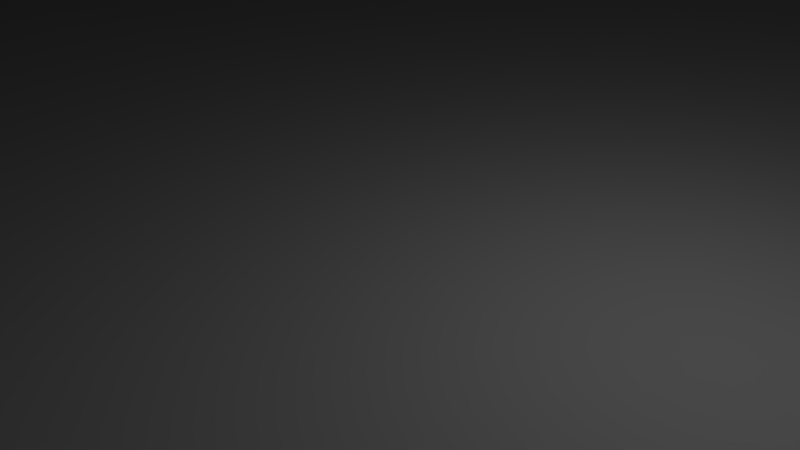 # Source: champi01.blend  (saved by Blender 2.69.0; exported with 4.5.12 LTS)
import bpy
from mathutils import Matrix  # noqa: F401  (used for matrix-valued properties, if any)

bpy.ops.wm.read_factory_settings(use_empty=True)
scene = bpy.context.scene
scene.name = 'Scene'

# ---- collections
col_collection_1 = bpy.data.collections.new('Collection 1'); scene.collection.children.link(col_collection_1)

# ---- materials (node trees are filled in below, after node groups)
mat_beige = bpy.data.materials.new('beige')
mat_beige.alpha_threshold = 0.0
mat_beige.use_transparent_shadow = False
mat_beige.roughness = 0.5
mat_beige.line_color = (0.0, 0.0, 0.0, 1.0)
mat_material_001 = bpy.data.materials.new('Material.001')
mat_material_001.alpha_threshold = 0.0
mat_material_001.use_transparent_shadow = False
mat_material_001.roughness = 0.5
mat_material_001.line_color = (0.0, 0.0, 0.0, 1.0)

# ---- material node trees

# ---- world
world_world = bpy.data.worlds.new('World'); scene.world = world_world
world_world.color = (0.05088, 0.05088, 0.05088)
world_world.use_sun_shadow = False
world_world.sun_shadow_jitter_overblur = 0.0
world_world.cycles.sampling_method = 'MANUAL'
world_world.cycles.sample_map_resolution = 256

# ---- cameras
cam_camera = bpy.data.cameras.new('Camera')
cam_camera.clip_end = 100.0
cam_camera.lens = 35.0
cam_camera.sensor_width = 32.0
cam_camera.sensor_height = 18.0
cam_camera.ortho_scale = 7.314
cam_camera.dof.focus_distance = 0.0
cam_camera.dof.aperture_fstop = 128.0

# ---- lights
light_lamp = bpy.data.lights.new('Lamp', 'POINT')
light_lamp.transmission_factor = 0.0
light_lamp.cutoff_distance = 30.0
light_lamp.energy = 100.0
light_lamp.shadow_buffer_clip_start = 1.001
light_lamp.shadow_soft_size = 0.1
light_lamp.shadow_maximum_resolution = 0.006
light_lamp.use_absolute_resolution = True
light_lamp.cycles.use_multiple_importance_sampling = False

# ---- meshes
me_cube = bpy.data.meshes.new('Cube')
me_cube.from_pydata([(-59.35, 0.0, 0.0), (-37.17, 0.0, 7.138), (-19.0, -1.297e-06, 18.09), (-12.8, -8.525e-06, 37.65), (-9.319, -7.632e-06, 120.0), (-58.21, 11.58, 0.0), (-36.46, 7.252, 7.138), (-18.64, 3.708, 18.09), (-12.56, 2.498, 37.65), (-9.14, 1.818, 120.0), (-54.83, 22.71, 0.0), (-34.34, 14.23, 7.138), (-17.56, 7.273, 18.09), (-11.83, 4.9, 37.65), (-8.61, 3.566, 120.0), (-49.35, 32.97, 0.0), (-30.91, 20.65, 7.138), (-15.8, 10.56, 18.09), (-10.65, 7.113, 37.65), (-7.749, 5.177, 120.0), (-41.97, 41.97, 0.0), (-26.28, 26.28, 7.138), (-13.44, 13.44, 18.09), (-9.054, 9.054, 37.65), (-6.59, 6.59, 120.0), (-32.97, 49.35, 0.0), (-20.65, 30.91, 7.138), (-10.56, 15.8, 18.09), (-7.113, 10.65, 37.65), (-5.177, 7.749, 120.0), (-6.81e-06, -4.235e-06, 120.0), (-22.71, 54.83, 0.0), (-14.22, 34.34, 7.138), (-7.273, 17.56, 18.09), (-4.9, 11.83, 37.65), (-3.566, 8.61, 120.0), (-11.58, 58.21, 0.0), (-7.252, 36.46, 7.138), (-3.708, 18.64, 18.09), (-2.498, 12.56, 37.65), (-1.818, 9.14, 120.0), (3.815e-05, 59.35, 0.0), (2.265e-05, 37.17, 7.138), (1.103e-05, 19.0, 18.09), (-4.47e-07, 12.8, 37.65), (-1.79e-06, 9.319, 120.0), (11.58, 58.21, 0.0), (7.252, 36.46, 7.138), (3.708, 18.64, 18.09), (2.498, 12.56, 37.65), (1.818, 9.14, 120.0), (22.71, 54.83, 0.0), (14.23, 34.34, 7.138), (7.273, 17.56, 18.09), (4.9, 11.83, 37.65), (3.566, 8.61, 120.0), (32.97, 49.35, 0.0), (20.65, 30.91, 7.138), (10.56, 15.8, 18.09), (7.113, 10.65, 37.65), (5.177, 7.749, 120.0), (41.97, 41.97, 0.0), (26.28, 26.28, 7.138), (13.44, 13.44, 18.09), (9.054, 9.054, 37.65), (6.59, 6.59, 120.0), (49.35, 32.97, 0.0), (30.91, 20.65, 7.138), (15.8, 10.56, 18.09), (10.65, 7.113, 37.65), (7.749, 5.177, 120.0), (54.83, 22.71, 0.0), (34.34, 14.22, 7.138), (17.56, 7.273, 18.09), (11.83, 4.9, 37.65), (8.61, 3.566, 120.0), (58.21, 11.58, 0.0), (36.46, 7.252, 7.138), (18.64, 3.708, 18.09), (12.56, 2.498, 37.65), (9.14, 1.818, 120.0), (59.35, -7.868e-05, 0.0), (37.17, -4.709e-05, 7.138), (19.0, -2.295e-05, 18.09), (12.8, -7.749e-06, 37.65), (9.319, -4.798e-06, 120.0), (58.21, -11.58, 0.0), (36.46, -7.252, 7.138), (18.64, -3.708, 18.09), (12.56, -2.498, 37.65), (9.14, -1.818, 120.0), (54.83, -22.71, 0.0), (34.34, -14.23, 7.138), (17.56, -7.273, 18.09), (11.83, -4.9, 37.65), (8.61, -3.566, 120.0), (49.35, -32.97, 0.0), (30.91, -20.65, 7.138), (15.8, -10.56, 18.09), (10.65, -7.113, 37.65), (7.749, -5.177, 120.0), (41.97, -41.97, 0.0), (26.28, -26.28, 7.138), (13.44, -13.44, 18.09), (9.054, -9.054, 37.65), (6.59, -6.59, 120.0), (32.97, -49.35, 0.0), (20.65, -30.91, 7.138), (10.56, -15.8, 18.09), (7.113, -10.65, 37.65), (5.177, -7.749, 120.0), (22.71, -54.83, 0.0), (14.22, -34.34, 7.138), (7.273, -17.56, 18.09), (4.9, -11.83, 37.65), (3.566, -8.61, 120.0), (0.0, 0.0, 0.0), (11.58, -58.21, 0.0), (7.252, -36.46, 7.138), (3.708, -18.64, 18.09), (2.498, -12.56, 37.65), (1.818, -9.14, 120.0), (-0.0001192, -59.35, 0.0), (-6.974e-05, -37.17, 7.138), (-3.487e-05, -19.0, 18.09), (-1.445e-05, -12.8, 37.65), (-1.154e-05, -9.319, 120.0), (-11.58, -58.21, 0.0), (-7.252, -36.46, 7.138), (-3.708, -18.64, 18.09), (-2.498, -12.56, 37.65), (-1.818, -9.14, 120.0), (-22.71, -54.83, 0.0), (-14.23, -34.34, 7.138), (-7.273, -17.56, 18.09), (-4.9, -11.83, 37.65), (-3.566, -8.61, 120.0), (-32.97, -49.35, 0.0), (-20.65, -30.91, 7.138), (-10.56, -15.8, 18.09), (-7.113, -10.65, 37.65), (-5.177, -7.749, 120.0), (-41.97, -41.97, 0.0), (-26.28, -26.28, 7.138), (-13.44, -13.44, 18.09), (-9.054, -9.054, 37.65), (-6.59, -6.59, 120.0), (-49.35, -32.97, 0.0), (-30.91, -20.65, 7.138), (-15.8, -10.56, 18.09), (-10.65, -7.113, 37.65), (-7.749, -5.177, 120.0), (-54.83, -22.71, 0.0), (-34.34, -14.22, 7.138), (-17.56, -7.273, 18.09), (-11.83, -4.9, 37.65), (-8.61, -3.566, 120.0), (-58.21, -11.58, 0.0), (-36.46, -7.252, 7.138), (-18.64, -3.708, 18.09), (-12.56, -2.498, 37.65), (-9.14, -1.818, 120.0), (1.215e-06, 76.3, 193.1), (14.89, 74.83, 193.1), (29.2, 70.49, 193.1), (42.39, 63.44, 193.1), (53.95, 53.95, 193.1), (63.44, 42.39, 193.1), (70.49, 29.2, 193.1), (74.83, 14.89, 193.1), (76.3, 8.268e-06, 193.1), (74.83, -14.89, 193.1), (70.49, -29.2, 193.1), (63.44, -42.39, 193.1), (53.95, -53.95, 193.1), (42.39, -63.44, 193.1), (29.2, -70.49, 193.1), (7.922e-06, 36.38, 139.9), (14.89, -74.83, 193.1), (-2.365e-05, -76.3, 193.1), (-14.89, -74.83, 193.1), (-29.2, -70.49, 193.1), (-42.39, -63.44, 193.1), (-53.95, -53.95, 193.1), (-63.44, -42.39, 193.1), (-70.49, -29.2, 193.1), (-74.83, -14.89, 193.1), (-76.3, 7.618e-05, 193.1), (-74.83, 14.89, 193.1), (-70.49, 29.2, 193.1), (-63.44, 42.39, 193.1), (-53.95, 53.95, 193.1), (-42.39, 63.44, 193.1), (-29.2, 70.49, 193.1), (-14.89, 74.83, 193.1), (5.128e-07, 84.73, 192.0), (16.53, 83.1, 192.0), (32.43, 78.28, 192.0), (47.08, 70.45, 192.0), (59.92, 59.92, 192.0), (70.45, 47.08, 192.0), (78.28, 32.43, 192.0), (83.1, 16.53, 192.0), (84.73, 6.185e-06, 192.0), (83.1, -16.53, 192.0), (78.28, -32.43, 192.0), (70.45, -47.08, 192.0), (59.92, -59.92, 192.0), (47.08, -70.45, 192.0), (32.43, -78.28, 192.0), (16.53, -83.1, 192.0), (-2.71e-05, -84.73, 192.0), (-16.53, -83.1, 192.0), (-32.43, -78.28, 192.0), (-47.08, -70.45, 192.0), (-59.92, -59.92, 192.0), (-70.45, -47.08, 192.0), (-78.28, -32.43, 192.0), (-83.1, -16.53, 192.0), (-84.73, 8.161e-05, 192.0), (-83.1, 16.53, 192.0), (-78.28, 32.43, 192.0), (-70.45, 47.08, 192.0), (-59.92, 59.92, 192.0), (-47.08, 70.45, 192.0), (-32.43, 78.28, 192.0), (-16.53, 83.1, 192.0), (4.229e-06, 1.624e-05, 119.5), (4.229e-06, 29.27, 119.5), (5.71, 28.7, 119.5), (11.2, 27.04, 119.5), (16.26, 24.33, 119.5), (20.69, 20.69, 119.5), (24.33, 16.26, 119.5), (27.04, 11.2, 119.5), (28.7, 5.71, 119.5), (29.27, 1.845e-05, 119.5), (28.7, -5.71, 119.5), (27.04, -11.2, 119.5), (24.33, -16.26, 119.5), (20.69, -20.69, 119.5), (16.26, -24.33, 119.5), (11.2, -27.04, 119.5), (5.71, -28.7, 119.5), (-5.307e-06, -29.27, 119.5), (-5.71, -28.7, 119.5), (-11.2, -27.04, 119.5), (-16.26, -24.33, 119.5), (-20.69, -20.69, 119.5), (-24.33, -16.26, 119.5), (-27.04, -11.2, 119.5), (-28.7, -5.71, 119.5), (-29.27, 4.45e-05, 119.5), (-28.7, 5.71, 119.5), (-27.04, 11.2, 119.5), (-24.33, 16.26, 119.5), (-20.69, 20.69, 119.5), (-16.26, 24.33, 119.5), (-11.2, 27.04, 119.5), (-5.71, 28.7, 119.5), (4.393e-06, 75.78, 189.4), (14.78, 74.32, 189.4), (29.0, 70.01, 189.4), (42.1, 63.0, 189.4), (53.58, 53.58, 189.4), (63.0, 42.1, 189.4), (70.01, 29.0, 189.4), (74.32, 14.78, 189.4), (75.78, 1.772e-05, 189.4), (74.32, -14.78, 189.4), (70.01, -29.0, 189.4), (63.0, -42.1, 189.4), (53.58, -53.58, 189.4), (42.1, -63.0, 189.4), (29.0, -70.01, 189.4), (14.78, -74.32, 189.4), (-2.03e-05, -75.78, 189.4), (-14.78, -74.32, 189.4), (-29.0, -70.01, 189.4), (-42.1, -63.0, 189.4), (-53.58, -53.58, 189.4), (-63.0, -42.1, 189.4), (-70.01, -29.0, 189.4), (-74.32, -14.78, 189.4), (-75.78, 8.517e-05, 189.4), (-74.32, 14.78, 189.4), (-70.01, 29.0, 189.4), (-63.0, 42.1, 189.4), (-53.58, 53.58, 189.4), (-42.1, 63.0, 189.4), (-29.0, 70.01, 189.4), (-14.78, 74.32, 189.4), (7.097, 35.68, 139.9), (13.92, 33.61, 139.9), (20.21, 30.25, 139.9), (25.72, 25.72, 139.9), (30.25, 20.21, 139.9), (33.61, 13.92, 139.9), (35.68, 7.097, 139.9), (36.38, 3.789e-05, 139.9), (35.68, -7.097, 139.9), (33.61, -13.92, 139.9), (30.25, -20.21, 139.9), (25.72, -25.72, 139.9), (20.21, -30.25, 139.9), (13.92, -33.61, 139.9), (7.922e-06, 3.877e-05, 136.6), (7.097, -35.68, 139.9), (-3.932e-06, -36.38, 139.9), (-7.097, -35.68, 139.9), (-13.92, -33.61, 139.9), (-20.21, -30.25, 139.9), (-25.72, -25.72, 139.9), (-30.25, -20.21, 139.9), (-33.61, -13.92, 139.9), (-35.68, -7.097, 139.9), (-36.38, 7.027e-05, 139.9), (-35.68, 7.097, 139.9), (-33.61, 13.92, 139.9), (-30.25, 20.21, 139.9), (-25.72, 25.72, 139.9), (-20.21, 30.25, 139.9), (-13.92, 33.61, 139.9), (-7.097, 35.68, 139.9)], [], [(3, 4, 9, 8), (2, 3, 8, 7), (1, 2, 7, 6), (0, 1, 6, 5), (8, 9, 14, 13), (7, 8, 13, 12), (6, 7, 12, 11), (5, 6, 11, 10), (13, 14, 19, 18), (12, 13, 18, 17), (11, 12, 17, 16), (10, 11, 16, 15), (18, 19, 24, 23), (17, 18, 23, 22), (16, 17, 22, 21), (15, 16, 21, 20), (23, 24, 29, 28), (22, 23, 28, 27), (21, 22, 27, 26), (20, 21, 26, 25), (28, 29, 35, 34), (27, 28, 34, 33), (26, 27, 33, 32), (25, 26, 32, 31), (34, 35, 40, 39), (33, 34, 39, 38), (32, 33, 38, 37), (31, 32, 37, 36), (39, 40, 45, 44), (38, 39, 44, 43), (37, 38, 43, 42), (36, 37, 42, 41), (44, 45, 50, 49), (43, 44, 49, 48), (42, 43, 48, 47), (41, 42, 47, 46), (49, 50, 55, 54), (48, 49, 54, 53), (47, 48, 53, 52), (46, 47, 52, 51), (54, 55, 60, 59), (53, 54, 59, 58), (52, 53, 58, 57), (51, 52, 57, 56), (59, 60, 65, 64), (58, 59, 64, 63), (57, 58, 63, 62), (56, 57, 62, 61), (64, 65, 70, 69), (63, 64, 69, 68), (62, 63, 68, 67), (61, 62, 67, 66), (69, 70, 75, 74), (68, 69, 74, 73), (67, 68, 73, 72), (66, 67, 72, 71), (74, 75, 80, 79), (73, 74, 79, 78), (72, 73, 78, 77), (71, 72, 77, 76), (79, 80, 85, 84), (78, 79, 84, 83), (77, 78, 83, 82), (76, 77, 82, 81), (84, 85, 90, 89), (83, 84, 89, 88), (82, 83, 88, 87), (81, 82, 87, 86), (89, 90, 95, 94), (88, 89, 94, 93), (87, 88, 93, 92), (86, 87, 92, 91), (94, 95, 100, 99), (93, 94, 99, 98), (92, 93, 98, 97), (91, 92, 97, 96), (99, 100, 105, 104), (98, 99, 104, 103), (97, 98, 103, 102), (96, 97, 102, 101), (104, 105, 110, 109), (103, 104, 109, 108), (102, 103, 108, 107), (101, 102, 107, 106), (109, 110, 115, 114), (108, 109, 114, 113), (107, 108, 113, 112), (106, 107, 112, 111), (114, 115, 121, 120), (113, 114, 120, 119), (112, 113, 119, 118), (111, 112, 118, 117), (120, 121, 126, 125), (119, 120, 125, 124), (118, 119, 124, 123), (117, 118, 123, 122), (125, 126, 131, 130), (124, 125, 130, 129), (123, 124, 129, 128), (122, 123, 128, 127), (130, 131, 136, 135), (129, 130, 135, 134), (128, 129, 134, 133), (127, 128, 133, 132), (135, 136, 141, 140), (134, 135, 140, 139), (133, 134, 139, 138), (132, 133, 138, 137), (140, 141, 146, 145), (139, 140, 145, 144), (138, 139, 144, 143), (137, 138, 143, 142), (145, 146, 151, 150), (144, 145, 150, 149), (143, 144, 149, 148), (142, 143, 148, 147), (150, 151, 156, 155), (149, 150, 155, 154), (148, 149, 154, 153), (147, 148, 153, 152), (155, 156, 161, 160), (154, 155, 160, 159), (153, 154, 159, 158), (152, 153, 158, 157), (4, 30, 9), (116, 0, 5), (9, 30, 14), (116, 5, 10), (14, 30, 19), (116, 10, 15), (19, 30, 24), (116, 15, 20), (24, 30, 29), (116, 20, 25), (29, 30, 35), (116, 25, 31), (35, 30, 40), (116, 31, 36), (40, 30, 45), (116, 36, 41), (45, 30, 50), (116, 41, 46), (50, 30, 55), (116, 46, 51), (55, 30, 60), (116, 51, 56), (60, 30, 65), (116, 56, 61), (65, 30, 70), (116, 61, 66), (70, 30, 75), (116, 66, 71), (75, 30, 80), (116, 71, 76), (80, 30, 85), (116, 76, 81), (85, 30, 90), (116, 81, 86), (90, 30, 95), (116, 86, 91), (95, 30, 100), (116, 91, 96), (100, 30, 105), (116, 96, 101), (105, 30, 110), (116, 101, 106), (110, 30, 115), (116, 106, 111), (115, 30, 121), (116, 111, 117), (121, 30, 126), (116, 117, 122), (126, 30, 131), (116, 122, 127), (131, 30, 136), (116, 127, 132), (136, 30, 141), (116, 132, 137), (141, 30, 146), (116, 137, 142), (146, 30, 151), (116, 142, 147), (151, 30, 156), (116, 147, 152), (156, 30, 161), (116, 152, 157), (161, 30, 4), (160, 161, 4, 3), (159, 160, 3, 2), (158, 159, 2, 1), (157, 158, 1, 0), (116, 157, 0), (168, 169, 202, 201), (185, 186, 218, 217), (169, 170, 203, 202), (186, 187, 219, 218), (170, 171, 204, 203), (187, 188, 220, 219), (176, 178, 210, 209), (171, 172, 205, 204), (188, 189, 221, 220), (194, 162, 195, 226), (178, 179, 211, 210), (172, 173, 206, 205), (189, 190, 222, 221), (173, 174, 207, 206), (162, 163, 196, 195), (179, 180, 212, 211), (190, 191, 223, 222), (174, 175, 208, 207), (163, 164, 197, 196), (180, 181, 213, 212), (191, 192, 224, 223), (175, 176, 209, 208), (164, 165, 198, 197), (181, 182, 214, 213), (192, 193, 225, 224), (165, 166, 199, 198), (182, 183, 215, 214), (193, 194, 226, 225), (166, 167, 200, 199), (183, 184, 216, 215), (167, 168, 201, 200), (184, 185, 217, 216), (179, 178, 275, 276), (173, 172, 270, 271), (190, 189, 286, 287), (174, 173, 271, 272), (163, 162, 260, 261), (180, 179, 276, 277), (191, 190, 287, 288), (175, 174, 272, 273), (164, 163, 261, 262), (181, 180, 277, 278), (192, 191, 288, 289), (176, 175, 273, 274), (165, 164, 262, 263), (182, 181, 278, 279), (193, 192, 289, 290), (166, 165, 263, 264), (183, 182, 279, 280), (194, 193, 290, 291), (167, 166, 264, 265), (184, 183, 280, 281), (168, 167, 265, 266), (185, 184, 281, 282), (169, 168, 266, 267), (186, 185, 282, 283), (170, 169, 267, 268), (187, 186, 283, 284), (171, 170, 268, 269), (188, 187, 284, 285), (178, 176, 274, 275), (172, 171, 269, 270), (189, 188, 285, 286), (162, 194, 291, 260), (208, 209, 242, 241), (197, 198, 231, 230), (219, 220, 253, 252), (209, 210, 243, 242), (198, 199, 232, 231), (220, 221, 254, 253), (226, 195, 228, 259), (210, 211, 244, 243), (199, 200, 233, 232), (221, 222, 255, 254), (200, 201, 234, 233), (211, 212, 245, 244), (222, 223, 256, 255), (201, 202, 235, 234), (212, 213, 246, 245), (223, 224, 257, 256), (202, 203, 236, 235), (213, 214, 247, 246), (224, 225, 258, 257), (203, 204, 237, 236), (214, 215, 248, 247), (225, 226, 259, 258), (204, 205, 238, 237), (215, 216, 249, 248), (205, 206, 239, 238), (216, 217, 250, 249), (206, 207, 240, 239), (195, 196, 229, 228), (217, 218, 251, 250), (207, 208, 241, 240), (196, 197, 230, 229), (218, 219, 252, 251), (227, 228, 229), (227, 229, 230), (227, 230, 231), (227, 231, 232), (227, 232, 233), (227, 233, 234), (227, 234, 235), (227, 235, 236), (227, 236, 237), (227, 237, 238), (227, 238, 239), (227, 239, 240), (227, 240, 241), (227, 241, 242), (227, 242, 243), (227, 243, 244), (227, 244, 245), (227, 245, 246), (227, 246, 247), (227, 247, 248), (227, 248, 249), (227, 249, 250), (227, 250, 251), (227, 251, 252), (227, 252, 253), (227, 253, 254), (227, 254, 255), (227, 255, 256), (227, 256, 257), (227, 257, 258), (227, 258, 259), (227, 259, 228), (268, 267, 298, 299), (278, 277, 309, 310), (289, 288, 320, 321), (270, 269, 300, 301), (280, 279, 311, 312), (291, 290, 322, 323), (272, 271, 302, 303), (261, 260, 177, 292), (282, 281, 313, 314), (274, 273, 304, 305), (263, 262, 293, 294), (284, 283, 315, 316), (275, 274, 305, 307), (265, 264, 295, 296), (286, 285, 317, 318), (267, 266, 297, 298), (277, 276, 308, 309), (288, 287, 319, 320), (269, 268, 299, 300), (279, 278, 310, 311), (290, 289, 321, 322), (271, 270, 301, 302), (281, 280, 312, 313), (260, 291, 323, 177), (273, 272, 303, 304), (262, 261, 292, 293), (283, 282, 314, 315), (264, 263, 294, 295), (285, 284, 316, 317), (276, 275, 307, 308), (266, 265, 296, 297), (287, 286, 318, 319), (177, 306, 292), (292, 306, 293), (293, 306, 294), (294, 306, 295), (295, 306, 296), (296, 306, 297), (297, 306, 298), (298, 306, 299), (299, 306, 300), (300, 306, 301), (301, 306, 302), (302, 306, 303), (303, 306, 304), (304, 306, 305), (305, 306, 307), (307, 306, 308), (308, 306, 309), (309, 306, 310), (310, 306, 311), (311, 306, 312), (312, 306, 313), (313, 306, 314), (314, 306, 315), (315, 306, 316), (316, 306, 317), (317, 306, 318), (318, 306, 319), (319, 306, 320), (320, 306, 321), (321, 306, 322), (322, 306, 323), (323, 306, 177)])
me_cube.polygons.foreach_set('use_smooth', [True] * 384)
me_cube.polygons.foreach_set('material_index', [0, 0, 0, 0, 0, 0, 0, 0, 0, 0, 0, 0, 0, 0, 0, 0, 0, 0, 0, 0, 0, 0, 0, 0, 0, 0, 0, 0, 0, 0, 0, 0, 0, 0, 0, 0, 0, 0, 0, 0, 0, 0, 0, 0, 0, 0, 0, 0, 0, 0, 0, 0, 0, 0, 0, 0, 0, 0, 0, 0, 0, 0, 0, 0, 0, 0, 0, 0, 0, 0, 0, 0, 0, 0, 0, 0, 0, 0, 0, 0, 0, 0, 0, 0, 0, 0, 0, 0, 0, 0, 0, 0, 0, 0, 0, 0, 0, 0, 0, 0, 0, 0, 0, 0, 0, 0, 0, 0, 0, 0, 0, 0, 0, 0, 0, 0, 0, 0, 0, 0, 0, 0, 0, 0, 0, 0, 0, 0, 0, 0, 0, 0, 0, 0, 0, 0, 0, 0, 0, 0, 0, 0, 0, 0, 0, 0, 0, 0, 0, 0, 0, 0, 0, 0, 0, 0, 0, 0, 0, 0, 0, 0, 0, 0, 0, 0, 0, 0, 0, 0, 0, 0, 0, 0, 0, 0, 0, 0, 0, 0, 0, 0, 0, 0, 0, 0, 0, 0, 0, 0, 0, 0, 1, 1, 1, 1, 1, 1, 1, 1, 1, 1, 1, 1, 1, 1, 1, 1, 1, 1, 1, 1, 1, 1, 1, 1, 1, 1, 1, 1, 1, 1, 1, 1, 1, 1, 1, 1, 1, 1, 1, 1, 1, 1, 1, 1, 1, 1, 1, 1, 1, 1, 1, 1, 1, 1, 1, 1, 1, 1, 1, 1, 1, 1, 1, 1, 1, 1, 1, 1, 1, 1, 1, 1, 1, 1, 1, 1, 1, 1, 1, 1, 1, 1, 1, 1, 1, 1, 1, 1, 1, 1, 1, 1, 1, 1, 1, 1, 1, 1, 1, 1, 1, 1, 1, 1, 1, 1, 1, 1, 1, 1, 1, 1, 1, 1, 1, 1, 1, 1, 1, 1, 1, 1, 1, 1, 1, 1, 1, 1, 1, 1, 1, 1, 1, 1, 1, 1, 1, 1, 1, 1, 1, 1, 1, 1, 1, 1, 1, 1, 1, 1, 1, 1, 1, 1, 1, 1, 1, 1, 1, 1, 1, 1, 1, 1, 1, 1, 1, 1, 1, 1, 1, 1, 1, 1, 1, 1, 1, 1, 1, 1, 1, 1, 1, 1, 1, 1, 1, 1, 1, 1, 1, 1])
_uv = me_cube.uv_layers.new(name='UVMap')
_uv.uv.foreach_set('vector', [0.6278, 0.4855, 0.9976, 0.4809, 0.9981, 0.4885, 0.6286, 0.496, 0.5358, 0.4936, 0.6278, 0.4855, 0.6286, 0.496, 0.5369, 0.5092, 0.3937, 0.6138, 0.4151, 0.6843, 0.4011, 0.6901, 0.3664, 0.6251, 0.3676, 0.5278, 0.3937, 0.6138, 0.3664, 0.6251, 0.324, 0.5458, 0.6286, 0.496, 0.9981, 0.4885, 0.9989, 0.4954, 0.6297, 0.5054, 0.5369, 0.5092, 0.6286, 0.496, 0.6297, 0.5054, 0.5386, 0.5233, 0.3664, 0.6251, 0.4011, 0.6901, 0.3886, 0.6985, 0.3418, 0.6416, 0.324, 0.5458, 0.3664, 0.6251, 0.3418, 0.6416, 0.2848, 0.572, 0.6297, 0.5054, 0.9989, 0.4954, 1.0, 0.5013, 0.6312, 0.5135, 0.5386, 0.5233, 0.6297, 0.5054, 0.6312, 0.5135, 0.5408, 0.5352, 0.3418, 0.6416, 0.3886, 0.6985, 0.3779, 0.7092, 0.3209, 0.6625, 0.2848, 0.572, 0.3418, 0.6416, 0.3209, 0.6625, 0.2514, 0.6054, 0.6305, 0.3003, 0.9995, 0.3168, 0.9986, 0.3237, 0.6292, 0.3097, 0.5397, 0.2809, 0.6305, 0.3003, 0.6292, 0.3097, 0.5378, 0.2949, 0.3209, 0.6625, 0.3779, 0.7092, 0.3695, 0.7218, 0.3045, 0.687, 0.2514, 0.6054, 0.3209, 0.6625, 0.3045, 0.687, 0.2252, 0.6446, 0.6292, 0.3097, 0.9986, 0.3237, 0.9978, 0.3313, 0.6283, 0.3202, 0.5378, 0.2949, 0.6292, 0.3097, 0.6283, 0.3202, 0.5364, 0.3104, 0.3045, 0.687, 0.3695, 0.7218, 0.3637, 0.7357, 0.2932, 0.7143, 0.2252, 0.6446, 0.3045, 0.687, 0.2932, 0.7143, 0.2072, 0.6882, 0.6283, 0.3202, 0.9978, 0.3313, 0.9974, 0.3395, 0.6277, 0.3314, 0.5364, 0.3104, 0.6283, 0.3202, 0.6277, 0.3314, 0.5355, 0.327, 0.2932, 0.7143, 0.3637, 0.7357, 0.3608, 0.7505, 0.2875, 0.7433, 0.2072, 0.6882, 0.2932, 0.7143, 0.2875, 0.7433, 0.198, 0.7345, 0.6277, 0.3314, 0.9974, 0.3395, 0.9973, 0.3477, 0.6275, 0.3427, 0.5355, 0.327, 0.6277, 0.3314, 0.6275, 0.3427, 0.5352, 0.3439, 0.2875, 0.7433, 0.3608, 0.7505, 0.3608, 0.7656, 0.2875, 0.7729, 0.198, 0.7345, 0.2875, 0.7433, 0.2875, 0.7729, 0.198, 0.7817, 0.6275, 0.3427, 0.9973, 0.3477, 0.9974, 0.3559, 0.6277, 0.3539, 0.5352, 0.3439, 0.6275, 0.3427, 0.6277, 0.3539, 0.5355, 0.3604, 0.2875, 0.7729, 0.3608, 0.7656, 0.3637, 0.7805, 0.2932, 0.8018, 0.198, 0.7817, 0.2875, 0.7729, 0.2932, 0.8018, 0.2072, 0.8279, 0.6277, 0.3539, 0.9974, 0.3559, 0.9978, 0.3635, 0.6283, 0.3644, 0.5355, 0.3604, 0.6277, 0.3539, 0.6283, 0.3644, 0.5364, 0.376, 0.2932, 0.8018, 0.3637, 0.7805, 0.3695, 0.7944, 0.3045, 0.8291, 0.2072, 0.8279, 0.2932, 0.8018, 0.3045, 0.8291, 0.2252, 0.8715, 0.6283, 0.3644, 0.9978, 0.3635, 0.9986, 0.3704, 0.6292, 0.3739, 0.5364, 0.376, 0.6283, 0.3644, 0.6292, 0.3739, 0.5378, 0.3901, 0.3045, 0.8291, 0.3695, 0.7944, 0.3779, 0.807, 0.3209, 0.8537, 0.2252, 0.8715, 0.3045, 0.8291, 0.3209, 0.8537, 0.2514, 0.9108, 0.6292, 0.3739, 0.9986, 0.3704, 0.9995, 0.3763, 0.6305, 0.382, 0.5378, 0.3901, 0.6292, 0.3739, 0.6305, 0.382, 0.5397, 0.4021, 0.3209, 0.8537, 0.3779, 0.807, 0.3886, 0.8177, 0.3418, 0.8746, 0.2514, 0.9108, 0.3209, 0.8537, 0.3418, 0.8746, 0.2848, 0.9441, 0.6305, 0.1911, 0.9995, 0.2076, 0.9986, 0.2145, 0.6292, 0.2005, 0.5397, 0.1716, 0.6305, 0.1911, 0.6292, 0.2005, 0.5378, 0.1856, 0.3418, 0.8746, 0.3886, 0.8177, 0.4011, 0.8261, 0.3664, 0.891, 0.2848, 0.9441, 0.3418, 0.8746, 0.3664, 0.891, 0.324, 0.9703, 0.6292, 0.2005, 0.9986, 0.2145, 0.9978, 0.2221, 0.6283, 0.211, 0.5378, 0.1856, 0.6292, 0.2005, 0.6283, 0.211, 0.5364, 0.2012, 0.3664, 0.891, 0.4011, 0.8261, 0.4151, 0.8318, 0.3937, 0.9023, 0.324, 0.9703, 0.3664, 0.891, 0.3937, 0.9023, 0.3676, 0.9884, 0.6283, 0.211, 0.9978, 0.2221, 0.9974, 0.2302, 0.6277, 0.2221, 0.5364, 0.2012, 0.6283, 0.211, 0.6277, 0.2221, 0.5355, 0.2178, 0.3937, 0.9023, 0.4151, 0.8318, 0.4299, 0.8348, 0.4227, 0.9081, 0.3676, 0.9884, 0.3937, 0.9023, 0.4227, 0.9081, 0.4139, 0.9976, 0.6277, 0.2221, 0.9974, 0.2302, 0.9973, 0.2385, 0.6275, 0.2335, 0.5355, 0.2178, 0.6277, 0.2221, 0.6275, 0.2335, 0.5352, 0.2346, 0.4227, 0.9081, 0.4299, 0.8348, 0.445, 0.8348, 0.4522, 0.9081, 0.4139, 0.9976, 0.4227, 0.9081, 0.4522, 0.9081, 0.4611, 0.9976, 0.6275, 0.2335, 0.9973, 0.2385, 0.9974, 0.2466, 0.6277, 0.2447, 0.5352, 0.2346, 0.6275, 0.2335, 0.6277, 0.2447, 0.5355, 0.2512, 0.4522, 0.9081, 0.445, 0.8348, 0.4598, 0.8318, 0.4812, 0.9023, 0.4611, 0.9976, 0.4522, 0.9081, 0.4812, 0.9023, 0.5073, 0.9884, 0.6277, 0.2447, 0.9974, 0.2466, 0.9978, 0.2543, 0.6283, 0.2552, 0.5355, 0.2512, 0.6277, 0.2447, 0.6283, 0.2552, 0.5364, 0.2668, 0.4812, 0.9023, 0.4598, 0.8318, 0.4738, 0.8261, 0.5085, 0.891, 0.5073, 0.9884, 0.4812, 0.9023, 0.5085, 0.891, 0.5509, 0.9703, 0.6283, 0.2552, 0.9978, 0.2543, 0.9986, 0.2612, 0.6292, 0.2647, 0.5364, 0.2668, 0.6283, 0.2552, 0.6292, 0.2647, 0.5378, 0.2809, 0.5085, 0.891, 0.4738, 0.8261, 0.4864, 0.8177, 0.5331, 0.8746, 0.5509, 0.9703, 0.5085, 0.891, 0.5331, 0.8746, 0.5901, 0.9441, 0.6292, 0.2647, 0.9986, 0.2612, 0.9995, 0.267, 0.6305, 0.2727, 0.9934, 0.1212, 0.903, 0.09947, 0.9044, 0.09142, 0.9955, 0.1092, 0.5331, 0.8746, 0.4864, 0.8177, 0.497, 0.807, 0.554, 0.8537, 0.5901, 0.9441, 0.5331, 0.8746, 0.554, 0.8537, 0.6235, 0.9108, 0.9044, 0.09142, 0.5352, 0.08141, 0.536, 0.07453, 0.9055, 0.08197, 0.9955, 0.1092, 0.9044, 0.09142, 0.9055, 0.08197, 0.9972, 0.09521, 0.554, 0.8537, 0.497, 0.807, 0.5054, 0.7944, 0.5704, 0.8291, 0.6235, 0.9108, 0.554, 0.8537, 0.5704, 0.8291, 0.6497, 0.8715, 0.9055, 0.08197, 0.536, 0.07453, 0.5366, 0.06688, 0.9063, 0.07146, 0.9972, 0.09521, 0.9055, 0.08197, 0.9063, 0.07146, 0.9984, 0.07962, 0.5704, 0.8291, 0.5054, 0.7944, 0.5112, 0.7805, 0.5817, 0.8018, 0.6497, 0.8715, 0.5704, 0.8291, 0.5817, 0.8018, 0.6678, 0.8279, 0.9063, 0.07146, 0.5366, 0.06688, 0.5369, 0.05876, 0.9067, 0.06031, 0.9984, 0.07962, 0.9063, 0.07146, 0.9067, 0.06031, 0.9989, 0.06306, 0.5817, 0.8018, 0.5112, 0.7805, 0.5142, 0.7656, 0.5875, 0.7729, 0.6678, 0.8279, 0.5817, 0.8018, 0.5875, 0.7729, 0.677, 0.7817, 0.9067, 0.06031, 0.5369, 0.05876, 0.5369, 0.05049, 0.9067, 0.04894, 0.9989, 0.06306, 0.9067, 0.06031, 0.9067, 0.04894, 0.9989, 0.04618, 0.5875, 0.7729, 0.5142, 0.7656, 0.5142, 0.7505, 0.5875, 0.7433, 0.677, 0.7817, 0.5875, 0.7729, 0.5875, 0.7433, 0.677, 0.7345, 0.9067, 0.04894, 0.5369, 0.05049, 0.5366, 0.04237, 0.9063, 0.03778, 0.9989, 0.04618, 0.9067, 0.04894, 0.9063, 0.03778, 0.9984, 0.02963, 0.5875, 0.7433, 0.5142, 0.7505, 0.5112, 0.7357, 0.5817, 0.7143, 0.677, 0.7345, 0.5875, 0.7433, 0.5817, 0.7143, 0.6678, 0.6882, 0.9063, 0.03778, 0.5366, 0.04237, 0.536, 0.03472, 0.9055, 0.02728, 0.9984, 0.02963, 0.9063, 0.03778, 0.9055, 0.02728, 0.9972, 0.01403, 0.5817, 0.7143, 0.5112, 0.7357, 0.5054, 0.7218, 0.5704, 0.687, 0.6678, 0.6882, 0.5817, 0.7143, 0.5704, 0.687, 0.6497, 0.6446, 0.9055, 0.02728, 0.536, 0.03472, 0.5352, 0.02784, 0.9044, 0.01782, 0.9972, 0.01403, 0.9055, 0.02728, 0.9044, 0.01782, 0.9955, 0.0, 0.5704, 0.687, 0.5054, 0.7218, 0.497, 0.7092, 0.554, 0.6625, 0.6497, 0.6446, 0.5704, 0.687, 0.554, 0.6625, 0.6235, 0.6054, 0.6312, 0.4238, 1.0, 0.436, 0.9989, 0.4418, 0.6297, 0.4318, 0.5408, 0.4021, 0.6312, 0.4238, 0.6297, 0.4318, 0.5386, 0.414, 0.554, 0.6625, 0.497, 0.7092, 0.4864, 0.6985, 0.5331, 0.6416, 0.6235, 0.6054, 0.554, 0.6625, 0.5331, 0.6416, 0.5901, 0.572, 0.6297, 0.4318, 0.9989, 0.4418, 0.9981, 0.4487, 0.6286, 0.4413, 0.5386, 0.414, 0.6297, 0.4318, 0.6286, 0.4413, 0.5369, 0.428, 0.5331, 0.6416, 0.4864, 0.6985, 0.4738, 0.6901, 0.5085, 0.6251, 0.5901, 0.572, 0.5331, 0.6416, 0.5085, 0.6251, 0.5509, 0.5458, 0.6286, 0.4413, 0.9981, 0.4487, 0.9976, 0.4564, 0.6278, 0.4518, 0.5369, 0.428, 0.6286, 0.4413, 0.6278, 0.4518, 0.5358, 0.4436, 0.5085, 0.6251, 0.4738, 0.6901, 0.4598, 0.6843, 0.4812, 0.6138, 0.5509, 0.5458, 0.5085, 0.6251, 0.4812, 0.6138, 0.5073, 0.5278, 0.6278, 0.4518, 0.9976, 0.4564, 0.9973, 0.4645, 0.6274, 0.4629, 0.5358, 0.4436, 0.6278, 0.4518, 0.6274, 0.4629, 0.5352, 0.4602, 0.4812, 0.6138, 0.4598, 0.6843, 0.445, 0.6814, 0.4522, 0.6081, 0.5073, 0.5278, 0.4812, 0.6138, 0.4522, 0.6081, 0.4611, 0.5186, 0.6274, 0.4629, 0.9973, 0.4645, 0.9973, 0.4728, 0.6274, 0.4743, 0.5352, 0.4602, 0.6274, 0.4629, 0.6274, 0.4743, 0.5352, 0.4771, 0.4522, 0.6081, 0.445, 0.6814, 0.4299, 0.6814, 0.4227, 0.6081, 0.4611, 0.5186, 0.4522, 0.6081, 0.4227, 0.6081, 0.4139, 0.5186, 0.4175, 0.7041, 0.434, 0.7585, 0.4072, 0.7084, 0.2676, 0.2676, 0.3944, 0.5047, 0.3457, 0.5249, 0.4072, 0.7084, 0.434, 0.7585, 0.398, 0.7146, 0.2676, 0.2676, 0.3457, 0.5249, 0.294, 0.5352, 0.398, 0.7146, 0.434, 0.7585, 0.3901, 0.7224, 0.2676, 0.2676, 0.294, 0.5352, 0.2412, 0.5352, 0.3901, 0.7224, 0.434, 0.7585, 0.3839, 0.7317, 0.2676, 0.2676, 0.2412, 0.5352, 0.1895, 0.5249, 0.3839, 0.7317, 0.434, 0.7585, 0.3797, 0.742, 0.2676, 0.2676, 0.1895, 0.5249, 0.1408, 0.5047, 0.3797, 0.742, 0.434, 0.7585, 0.3775, 0.7529, 0.2676, 0.2676, 0.1408, 0.5047, 0.09701, 0.4755, 0.3775, 0.7529, 0.434, 0.7585, 0.3775, 0.764, 0.2676, 0.2676, 0.09701, 0.4755, 0.05974, 0.4382, 0.3775, 0.764, 0.434, 0.7585, 0.3797, 0.775, 0.2676, 0.2676, 0.05974, 0.4382, 0.03046, 0.3944, 0.3797, 0.775, 0.434, 0.7585, 0.3839, 0.7852, 0.2676, 0.2676, 0.03046, 0.3944, 0.01028, 0.3457, 0.3839, 0.7852, 0.434, 0.7585, 0.3901, 0.7945, 0.2676, 0.2676, 0.01028, 0.3457, 8.642e-08, 0.294, 0.3901, 0.7945, 0.434, 0.7585, 0.398, 0.8024, 0.2676, 0.2676, 8.642e-08, 0.294, 0.0, 0.2412, 0.398, 0.8024, 0.434, 0.7585, 0.4072, 0.8086, 0.2676, 0.2676, 0.0, 0.2412, 0.01028, 0.1895, 0.4072, 0.8086, 0.434, 0.7585, 0.4175, 0.8128, 0.2676, 0.2676, 0.01028, 0.1895, 0.03046, 0.1408, 0.4175, 0.8128, 0.434, 0.7585, 0.4284, 0.815, 0.2676, 0.2676, 0.03046, 0.1408, 0.05974, 0.09701, 0.4284, 0.815, 0.434, 0.7585, 0.4396, 0.815, 0.2676, 0.2676, 0.05974, 0.09701, 0.09701, 0.05974, 0.4396, 0.815, 0.434, 0.7585, 0.4505, 0.8128, 0.2676, 0.2676, 0.09701, 0.05974, 0.1408, 0.03046, 0.4505, 0.8128, 0.434, 0.7585, 0.4608, 0.8086, 0.2676, 0.2676, 0.1408, 0.03046, 0.1895, 0.01028, 0.4608, 0.8086, 0.434, 0.7585, 0.4701, 0.8024, 0.2676, 0.2676, 0.1895, 0.01028, 0.2412, 2.16e-08, 0.4701, 0.8024, 0.434, 0.7585, 0.4779, 0.7945, 0.2676, 0.2676, 0.2412, 2.16e-08, 0.294, 0.0, 0.4779, 0.7945, 0.434, 0.7585, 0.4841, 0.7852, 0.2676, 0.2676, 0.294, 0.0, 0.3457, 0.01028, 0.4841, 0.7852, 0.434, 0.7585, 0.4884, 0.775, 0.2676, 0.2676, 0.3457, 0.01028, 0.3944, 0.03046, 0.4884, 0.775, 0.434, 0.7585, 0.4905, 0.764, 0.2676, 0.2676, 0.3944, 0.03046, 0.4382, 0.05974, 0.4905, 0.764, 0.434, 0.7585, 0.4905, 0.7529, 0.2676, 0.2676, 0.4382, 0.05974, 0.4755, 0.09701, 0.4905, 0.7529, 0.434, 0.7585, 0.4884, 0.742, 0.2676, 0.2676, 0.4755, 0.09701, 0.5047, 0.1408, 0.4884, 0.742, 0.434, 0.7585, 0.4841, 0.7317, 0.2676, 0.2676, 0.5047, 0.1408, 0.5249, 0.1895, 0.4841, 0.7317, 0.434, 0.7585, 0.4779, 0.7224, 0.2676, 0.2676, 0.5249, 0.1895, 0.5352, 0.2412, 0.4779, 0.7224, 0.434, 0.7585, 0.4701, 0.7146, 0.2676, 0.2676, 0.5352, 0.2412, 0.5352, 0.294, 0.4701, 0.7146, 0.434, 0.7585, 0.4608, 0.7084, 0.2676, 0.2676, 0.5352, 0.294, 0.5249, 0.3457, 0.4608, 0.7084, 0.434, 0.7585, 0.4505, 0.7041, 0.2676, 0.2676, 0.5249, 0.3457, 0.5047, 0.3944, 0.4505, 0.7041, 0.434, 0.7585, 0.4396, 0.7019, 0.2676, 0.2676, 0.5047, 0.3944, 0.4755, 0.4382, 0.4396, 0.7019, 0.434, 0.7585, 0.4284, 0.7019, 0.2676, 0.2676, 0.4755, 0.4382, 0.4382, 0.4755, 0.4284, 0.7019, 0.434, 0.7585, 0.4175, 0.7041, 0.6274, 0.4743, 0.9973, 0.4728, 0.9976, 0.4809, 0.6278, 0.4855, 0.5352, 0.4771, 0.6274, 0.4743, 0.6278, 0.4855, 0.5358, 0.4936, 0.4227, 0.6081, 0.4299, 0.6814, 0.4151, 0.6843, 0.3937, 0.6138, 0.4139, 0.5186, 0.4227, 0.6081, 0.3937, 0.6138, 0.3676, 0.5278, 0.2676, 0.2676, 0.4382, 0.4755, 0.3944, 0.5047, 0.06864, 0.4652, 0.08503, 0.3827, 0.1412, 0.3999, 0.127, 0.471, 0.9218, 0.5492, 0.9054, 0.6316, 0.8487, 0.6145, 0.8628, 0.5434, 0.08503, 0.3827, 0.1172, 0.3051, 0.1689, 0.3329, 0.1412, 0.3999, 0.9054, 0.6316, 0.8733, 0.7093, 0.821, 0.6815, 0.8487, 0.6145, 0.1172, 0.3051, 0.1639, 0.2352, 0.2092, 0.2727, 0.1689, 0.3329, 0.8733, 0.7093, 0.8266, 0.7791, 0.7807, 0.7417, 0.821, 0.6815, 0.5372, 0.08056, 0.6197, 0.09696, 0.6023, 0.1534, 0.5312, 0.1393, 0.1639, 0.2352, 0.2233, 0.1758, 0.2604, 0.2214, 0.2092, 0.2727, 0.8266, 0.7791, 0.7672, 0.8386, 0.7295, 0.793, 0.7807, 0.7417, 0.3708, 0.9174, 0.2932, 0.8853, 0.3207, 0.8332, 0.3876, 0.861, 0.6197, 0.09696, 0.6973, 0.1291, 0.6692, 0.1811, 0.6023, 0.1534, 0.2233, 0.1758, 0.2932, 0.1291, 0.3207, 0.1811, 0.2604, 0.2214, 0.7672, 0.8386, 0.6973, 0.8853, 0.6692, 0.8332, 0.7295, 0.793, 0.2932, 0.1291, 0.3708, 0.09696, 0.3876, 0.1534, 0.3207, 0.1811, 0.2932, 0.8853, 0.2233, 0.8386, 0.2604, 0.793, 0.3207, 0.8332, 0.6973, 0.1291, 0.7672, 0.1758, 0.7295, 0.2214, 0.6692, 0.1811, 0.6973, 0.8853, 0.6197, 0.9174, 0.6023, 0.861, 0.6692, 0.8332, 0.3708, 0.09696, 0.4532, 0.08056, 0.4587, 0.1393, 0.3876, 0.1534, 0.2233, 0.8386, 0.1639, 0.7791, 0.2092, 0.7417, 0.2604, 0.793, 0.7672, 0.1758, 0.8266, 0.2352, 0.7807, 0.2726, 0.7295, 0.2214, 0.6197, 0.9174, 0.5372, 0.9338, 0.5312, 0.8751, 0.6023, 0.861, 0.4532, 0.08056, 0.5372, 0.08056, 0.5312, 0.1393, 0.4587, 0.1393, 0.1639, 0.7791, 0.1172, 0.7093, 0.1689, 0.6815, 0.2092, 0.7417, 0.8266, 0.2352, 0.8733, 0.3051, 0.821, 0.3329, 0.7807, 0.2726, 0.5372, 0.9338, 0.4532, 0.9338, 0.4587, 0.8751, 0.5312, 0.8751, 0.1172, 0.7093, 0.08503, 0.6316, 0.1412, 0.6145, 0.1689, 0.6815, 0.8733, 0.3051, 0.9054, 0.3827, 0.8487, 0.3999, 0.821, 0.3329, 0.4532, 0.9338, 0.3708, 0.9174, 0.3876, 0.861, 0.4587, 0.8751, 0.08503, 0.6316, 0.06864, 0.5492, 0.127, 0.5434, 0.1412, 0.6145, 0.9054, 0.3827, 0.9218, 0.4652, 0.8628, 0.471, 0.8487, 0.3999, 0.06864, 0.5492, 0.06864, 0.4652, 0.127, 0.471, 0.127, 0.5434, 0.9218, 0.4652, 0.9218, 0.5492, 0.8628, 0.5434, 0.8628, 0.471, 0.5802, 0.2214, 0.6108, 0.2979, 0.5186, 0.3188, 0.4932, 0.2552, 0.5802, 0.6198, 0.5358, 0.6887, 0.4563, 0.6432, 0.4932, 0.586, 0.6628, 0.2214, 0.6977, 0.1525, 0.8041, 0.198, 0.7751, 0.2552, 0.6108, 0.5433, 0.5802, 0.6198, 0.4932, 0.586, 0.5186, 0.5224, 0.6977, 0.6887, 0.6628, 0.6198, 0.7751, 0.586, 0.8041, 0.6432, 0.5358, 0.1525, 0.5802, 0.2214, 0.4932, 0.2552, 0.4563, 0.198, 0.6387, 0.2979, 0.6628, 0.2214, 0.7751, 0.2552, 0.7551, 0.3188, 0.6264, 0.462, 0.6108, 0.5433, 0.5186, 0.5224, 0.5316, 0.455, 0.7422, 0.7473, 0.6977, 0.6887, 0.8041, 0.6432, 0.841, 0.6918, 0.4793, 0.0939, 0.5358, 0.1525, 0.4563, 0.198, 0.4094, 0.1494, 0.6264, 0.3792, 0.6387, 0.2979, 0.7551, 0.3188, 0.7449, 0.3862, 0.6264, 0.3792, 0.6264, 0.462, 0.5316, 0.455, 0.5316, 0.3862, 0.7945, 0.7933, 0.7422, 0.7473, 0.841, 0.6918, 0.8844, 0.73, 0.4128, 0.04787, 0.4793, 0.0939, 0.4094, 0.1494, 0.3542, 0.1112, 0.6264, 0.462, 0.6264, 0.3792, 0.7449, 0.3862, 0.7449, 0.455, 0.8526, 0.825, 0.7945, 0.7933, 0.8844, 0.73, 0.9327, 0.7563, 0.3389, 0.01616, 0.4128, 0.04787, 0.3542, 0.1112, 0.2929, 0.08488, 0.6387, 0.5433, 0.6264, 0.462, 0.7449, 0.455, 0.7551, 0.5224, 0.9144, 0.8412, 0.8526, 0.825, 0.9327, 0.7563, 0.9839, 0.7697, 0.2605, 0.0, 0.3389, 0.01616, 0.2929, 0.08488, 0.2278, 0.07147, 0.2605, 0.8412, 0.1806, 0.8412, 0.1615, 0.7697, 0.2278, 0.7697, 0.1806, 5.038e-08, 0.2605, 0.0, 0.2278, 0.07147, 0.1615, 0.07147, 0.3389, 0.825, 0.2605, 0.8412, 0.2278, 0.7697, 0.2929, 0.7563, 0.8526, 0.01616, 0.9144, 0.0, 0.9839, 0.07147, 0.9327, 0.08488, 0.4128, 0.7933, 0.3389, 0.825, 0.2929, 0.7563, 0.3542, 0.73, 0.7945, 0.04787, 0.8526, 0.01616, 0.9327, 0.08488, 0.8844, 0.1112, 0.4793, 0.7473, 0.4128, 0.7933, 0.3542, 0.73, 0.4094, 0.6918, 0.7422, 0.0939, 0.7945, 0.04787, 0.8844, 0.1112, 0.841, 0.1494, 0.6108, 0.2979, 0.6264, 0.3792, 0.5316, 0.3862, 0.5186, 0.3188, 0.5358, 0.6887, 0.4793, 0.7473, 0.4094, 0.6918, 0.4563, 0.6432, 0.6977, 0.1525, 0.7422, 0.0939, 0.841, 0.1494, 0.8041, 0.198, 0.6628, 0.6198, 0.6387, 0.5433, 0.7551, 0.5224, 0.7751, 0.586, 0.4587, 0.1393, 0.5312, 0.1393, 0.5088, 0.3611, 0.48, 0.3611, 0.2092, 0.7417, 0.1689, 0.6815, 0.365, 0.5764, 0.3809, 0.6003, 0.821, 0.6815, 0.7807, 0.7417, 0.6079, 0.6003, 0.6239, 0.5764, 0.5312, 0.1393, 0.6023, 0.1534, 0.537, 0.3667, 0.5088, 0.3611, 0.1689, 0.6815, 0.1412, 0.6145, 0.3539, 0.5498, 0.365, 0.5764, 0.7807, 0.7417, 0.7295, 0.793, 0.5875, 0.6207, 0.6079, 0.6003, 0.3876, 0.861, 0.3207, 0.8332, 0.4252, 0.6366, 0.4518, 0.6477, 0.6023, 0.1534, 0.6692, 0.1811, 0.5636, 0.3777, 0.537, 0.3667, 0.1412, 0.6145, 0.127, 0.5434, 0.3483, 0.5216, 0.3539, 0.5498, 0.7295, 0.793, 0.6692, 0.8332, 0.5636, 0.6366, 0.5875, 0.6207, 0.127, 0.5434, 0.127, 0.471, 0.3483, 0.4928, 0.3483, 0.5216, 0.6692, 0.1811, 0.7295, 0.2214, 0.5875, 0.3937, 0.5636, 0.3777, 0.6692, 0.8332, 0.6023, 0.861, 0.537, 0.6477, 0.5636, 0.6366, 0.127, 0.471, 0.1412, 0.3999, 0.3539, 0.4646, 0.3483, 0.4928, 0.7295, 0.2214, 0.7807, 0.2726, 0.6079, 0.4141, 0.5875, 0.3937, 0.6023, 0.861, 0.5312, 0.8751, 0.5088, 0.6533, 0.537, 0.6477, 0.1412, 0.3999, 0.1689, 0.3329, 0.365, 0.438, 0.3539, 0.4646, 0.7807, 0.2726, 0.821, 0.3329, 0.6239, 0.438, 0.6079, 0.4141, 0.5312, 0.8751, 0.4587, 0.8751, 0.48, 0.6533, 0.5088, 0.6533, 0.1689, 0.3329, 0.2092, 0.2727, 0.3809, 0.4141, 0.365, 0.438, 0.821, 0.3329, 0.8487, 0.3999, 0.6349, 0.4646, 0.6239, 0.438, 0.4587, 0.8751, 0.3876, 0.861, 0.4518, 0.6477, 0.48, 0.6533, 0.2092, 0.2727, 0.2604, 0.2214, 0.4013, 0.3937, 0.3809, 0.4141, 0.8487, 0.3999, 0.8628, 0.471, 0.6405, 0.4928, 0.6349, 0.4646, 0.2604, 0.2214, 0.3207, 0.1811, 0.4252, 0.3777, 0.4013, 0.3937, 0.8628, 0.471, 0.8628, 0.5434, 0.6405, 0.5216, 0.6405, 0.4928, 0.3207, 0.1811, 0.3876, 0.1534, 0.4518, 0.3667, 0.4252, 0.3777, 0.3207, 0.8332, 0.2604, 0.793, 0.4013, 0.6207, 0.4252, 0.6366, 0.8628, 0.5434, 0.8487, 0.6145, 0.6349, 0.5498, 0.6405, 0.5216, 0.3876, 0.1534, 0.4587, 0.1393, 0.48, 0.3611, 0.4518, 0.3667, 0.2604, 0.793, 0.2092, 0.7417, 0.3809, 0.6003, 0.4013, 0.6207, 0.8487, 0.6145, 0.821, 0.6815, 0.6239, 0.5764, 0.6349, 0.5498, 0.4944, 0.5072, 0.4252, 0.6366, 0.4013, 0.6207, 0.4944, 0.5072, 0.4013, 0.6207, 0.3809, 0.6003, 0.4944, 0.5072, 0.3809, 0.6003, 0.365, 0.5764, 0.4944, 0.5072, 0.365, 0.5764, 0.3539, 0.5498, 0.4944, 0.5072, 0.3539, 0.5498, 0.3483, 0.5216, 0.4944, 0.5072, 0.3483, 0.5216, 0.3483, 0.4928, 0.4944, 0.5072, 0.3483, 0.4928, 0.3539, 0.4646, 0.4944, 0.5072, 0.3539, 0.4646, 0.365, 0.438, 0.4944, 0.5072, 0.365, 0.438, 0.3809, 0.4141, 0.4944, 0.5072, 0.3809, 0.4141, 0.4013, 0.3937, 0.4944, 0.5072, 0.4013, 0.3937, 0.4252, 0.3777, 0.4944, 0.5072, 0.4252, 0.3777, 0.4518, 0.3667, 0.4944, 0.5072, 0.4518, 0.3667, 0.48, 0.3611, 0.4944, 0.5072, 0.48, 0.3611, 0.5088, 0.3611, 0.4944, 0.5072, 0.5088, 0.3611, 0.537, 0.3667, 0.4944, 0.5072, 0.537, 0.3667, 0.5636, 0.3777, 0.4944, 0.5072, 0.5636, 0.3777, 0.5875, 0.3937, 0.4944, 0.5072, 0.5875, 0.3937, 0.6079, 0.4141, 0.4944, 0.5072, 0.6079, 0.4141, 0.6239, 0.438, 0.4944, 0.5072, 0.6239, 0.438, 0.6349, 0.4646, 0.4944, 0.5072, 0.6349, 0.4646, 0.6405, 0.4928, 0.4944, 0.5072, 0.6405, 0.4928, 0.6405, 0.5216, 0.4944, 0.5072, 0.6405, 0.5216, 0.6349, 0.5498, 0.4944, 0.5072, 0.6349, 0.5498, 0.6239, 0.5764, 0.4944, 0.5072, 0.6239, 0.5764, 0.6079, 0.6003, 0.4944, 0.5072, 0.6079, 0.6003, 0.5875, 0.6207, 0.4944, 0.5072, 0.5875, 0.6207, 0.5636, 0.6366, 0.4944, 0.5072, 0.5636, 0.6366, 0.537, 0.6477, 0.4944, 0.5072, 0.537, 0.6477, 0.5088, 0.6533, 0.4944, 0.5072, 0.5088, 0.6533, 0.48, 0.6533, 0.4944, 0.5072, 0.48, 0.6533, 0.4518, 0.6477, 0.4944, 0.5072, 0.4518, 0.6477, 0.4252, 0.6366, 0.3542, 0.73, 0.2929, 0.7563, 0.2231, 0.5927, 0.2546, 0.5792, 0.4094, 0.1494, 0.4563, 0.198, 0.3069, 0.3065, 0.2829, 0.2816, 0.7449, 0.3862, 0.7551, 0.3188, 0.9337, 0.3684, 0.9285, 0.403, 0.4563, 0.6432, 0.4094, 0.6918, 0.2829, 0.5596, 0.3069, 0.5347, 0.2929, 0.08488, 0.3542, 0.1112, 0.2546, 0.262, 0.2231, 0.2485, 0.7551, 0.5224, 0.7449, 0.455, 0.9285, 0.4382, 0.9337, 0.4728, 0.5186, 0.5224, 0.4932, 0.586, 0.3258, 0.5054, 0.3388, 0.4728, 0.8041, 0.6432, 0.7751, 0.586, 0.9439, 0.5054, 0.9588, 0.5347, 0.1615, 0.07147, 0.2278, 0.07147, 0.1898, 0.2416, 0.1557, 0.2416, 0.5316, 0.3862, 0.5316, 0.455, 0.3455, 0.4382, 0.3455, 0.403, 0.8844, 0.73, 0.841, 0.6918, 0.9777, 0.5596, 1.0, 0.5792, 0.03508, 0.1112, 0.09639, 0.08488, 0.1224, 0.2485, 0.09092, 0.262, 0.5186, 0.3188, 0.5316, 0.3862, 0.3455, 0.403, 0.3388, 0.3684, 0.1615, 0.7697, 0.09639, 0.7563, 0.1224, 0.5927, 0.1557, 0.5996, 0.8041, 0.198, 0.841, 0.1494, 0.9777, 0.2816, 0.9588, 0.3065, 0.2929, 0.7563, 0.2278, 0.7697, 0.1898, 0.5996, 0.2231, 0.5927, 0.4563, 0.198, 0.4932, 0.2552, 0.3258, 0.3358, 0.3069, 0.3065, 0.7551, 0.3188, 0.7751, 0.2552, 0.9439, 0.3358, 0.9337, 0.3684, 0.4094, 0.6918, 0.3542, 0.73, 0.2546, 0.5792, 0.2829, 0.5596, 0.3542, 0.1112, 0.4094, 0.1494, 0.2829, 0.2816, 0.2546, 0.262, 0.7449, 0.455, 0.7449, 0.3862, 0.9285, 0.403, 0.9285, 0.4382, 0.4932, 0.586, 0.4563, 0.6432, 0.3069, 0.5347, 0.3258, 0.5054, 0.2278, 0.07147, 0.2929, 0.08488, 0.2231, 0.2485, 0.1898, 0.2416, 0.7751, 0.586, 0.7551, 0.5224, 0.9337, 0.4728, 0.9439, 0.5054, 0.5316, 0.455, 0.5186, 0.5224, 0.3388, 0.4728, 0.3455, 0.4382, 0.841, 0.6918, 0.8041, 0.6432, 0.9588, 0.5347, 0.9777, 0.5596, 0.09639, 0.08488, 0.1615, 0.07147, 0.1557, 0.2416, 0.1224, 0.2485, 0.09639, 0.7563, 0.03508, 0.73, 0.09092, 0.5792, 0.1224, 0.5927, 0.841, 0.1494, 0.8844, 0.1112, 1.0, 0.262, 0.9777, 0.2816, 0.4932, 0.2552, 0.5186, 0.3188, 0.3388, 0.3684, 0.3258, 0.3358, 0.2278, 0.7697, 0.1615, 0.7697, 0.1557, 0.5996, 0.1898, 0.5996, 0.7751, 0.2552, 0.8041, 0.198, 0.9588, 0.3065, 0.9439, 0.3358, 0.01966, 0.5054, 0.1637, 0.4206, 0.03856, 0.5347, 0.03856, 0.5347, 0.1637, 0.4206, 0.06262, 0.5596, 0.06262, 0.5596, 0.1637, 0.4206, 0.09092, 0.5792, 0.09092, 0.5792, 0.1637, 0.4206, 0.1224, 0.5927, 0.1224, 0.5927, 0.1637, 0.4206, 0.1557, 0.5996, 0.1557, 0.5996, 0.1637, 0.4206, 0.1898, 0.5996, 0.1898, 0.5996, 0.1637, 0.4206, 0.2231, 0.5927, 0.2231, 0.5927, 0.1637, 0.4206, 0.2546, 0.5792, 0.2546, 0.5792, 0.1637, 0.4206, 0.2829, 0.5596, 0.2829, 0.5596, 0.1637, 0.4206, 0.3069, 0.5347, 0.3069, 0.5347, 0.1637, 0.4206, 0.3258, 0.5054, 0.3258, 0.5054, 0.1637, 0.4206, 0.3388, 0.4728, 0.3388, 0.4728, 0.1637, 0.4206, 0.3455, 0.4382, 0.3455, 0.4382, 0.1637, 0.4206, 0.3455, 0.403, 0.3455, 0.403, 0.1637, 0.4206, 0.3388, 0.3684, 0.3388, 0.3684, 0.1637, 0.4206, 0.3258, 0.3358, 0.3258, 0.3358, 0.1637, 0.4206, 0.3069, 0.3065, 0.3069, 0.3065, 0.1637, 0.4206, 0.2829, 0.2816, 0.2829, 0.2816, 0.1637, 0.4206, 0.2546, 0.262, 0.2546, 0.262, 0.1637, 0.4206, 0.2231, 0.2485, 0.2231, 0.2485, 0.1637, 0.4206, 0.1898, 0.2416, 0.1898, 0.2416, 0.1637, 0.4206, 0.1557, 0.2416, 0.1557, 0.2416, 0.1637, 0.4206, 0.1224, 0.2485, 0.1224, 0.2485, 0.1637, 0.4206, 0.09092, 0.262, 0.09092, 0.262, 0.1637, 0.4206, 0.06262, 0.2816, 0.06262, 0.2816, 0.1637, 0.4206, 0.03856, 0.3065, 0.03856, 0.3065, 0.1637, 0.4206, 0.01966, 0.3358, 0.01966, 0.3358, 0.1637, 0.4206, 0.006638, 0.3684, 0.006638, 0.3684, 0.1637, 0.4206, 0.0, 0.403, 0.0, 0.403, 0.1637, 0.4206, 5.038e-08, 0.4382, 5.038e-08, 0.4382, 0.1637, 0.4206, 0.006638, 0.4728, 0.006638, 0.4728, 0.1637, 0.4206, 0.01966, 0.5054])
me_cube.materials.append(mat_beige)
me_cube.materials.append(mat_material_001)
me_cube.use_remesh_preserve_volume = False
me_cube.use_remesh_preserve_attributes = False
me_cube.use_mirror_vertex_groups = False
me_cube.update()

# ---- objects
ob_cube = bpy.data.objects.new('Cube', me_cube)
ob_lamp = bpy.data.objects.new('Lamp', light_lamp)
ob_camera = bpy.data.objects.new('Camera', cam_camera)

# ---- transforms, parenting, visibility, modifiers, constraints
ob_cube.location = (0.0, 0.0, 0.0)
ob_cube.lock_rotations_4d = False
ob_cube.empty_display_type = 'ARROWS'
ob_cube.lineart.crease_threshold = 0.0
ob_lamp.location = (4.076, 1.005, 5.904)
ob_lamp.rotation_euler = (0.6503, 0.05522, 1.866)
ob_lamp.lock_rotations_4d = False
ob_lamp.empty_display_type = 'ARROWS'
ob_lamp.color = (0.0, 0.0, 0.0, 0.0)
ob_lamp.lineart.crease_threshold = 0.0
ob_camera.location = (7.481, -6.508, 5.344)
ob_camera.rotation_euler = (1.109, 0.01082, 0.8149)
ob_camera.lock_rotations_4d = False
ob_camera.empty_display_type = 'ARROWS'
ob_camera.color = (0.0, 0.0, 0.0, 0.0)
ob_camera.display_type = 'WIRE'
ob_camera.lineart.crease_threshold = 0.0

# ---- collection membership
col_collection_1.objects.link(ob_cube)
col_collection_1.objects.link(ob_lamp)
col_collection_1.objects.link(ob_camera)

# ---- scene / render settings (as saved in the file)
scene.camera = ob_camera
scene.frame_start = 1; scene.frame_end = 250; scene.frame_set(1)
scene.render.engine = 'BLENDER_EEVEE_NEXT'
scene.render.image_settings.compression = 90
scene.render.resolution_percentage = 50
scene.render.dither_intensity = 0.0
scene.cycles.use_denoising = False
scene.cycles.samples = 10
scene.cycles.sampling_pattern = 'TABULATED_SOBOL'
scene.cycles.light_sampling_threshold = 0.0
scene.cycles.use_adaptive_sampling = False
scene.cycles.use_light_tree = False
scene.cycles.blur_glossy = 0.0
scene.cycles.volume_bounces = 1
scene.cycles.pixel_filter_type = 'GAUSSIAN'
scene.cycles.sample_clamp_indirect = 0.0
scene.view_settings.view_transform = 'Standard'
bpy.context.view_layer.update()
